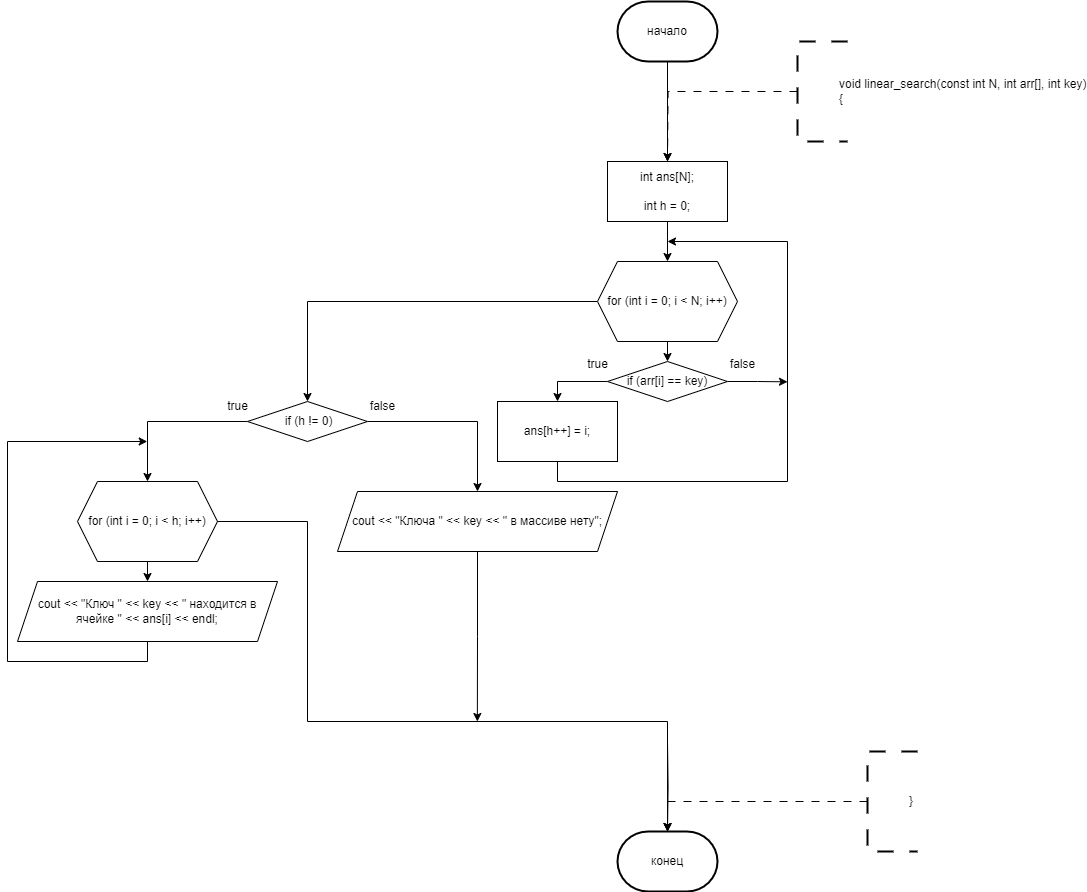

The diagram above was exported from draw.io. Its source (the exported page's mxGraphModel, read from the mxfile embedded in the PNG):
<mxGraphModel dx="1787" dy="1062" grid="1" gridSize="10" guides="1" tooltips="1" connect="1" arrows="1" fold="1" page="1" pageScale="1" pageWidth="827" pageHeight="1169" math="0" shadow="0">
  <root>
    <mxCell id="0" />
    <mxCell id="1" parent="0" />
    <mxCell id="7NjZY4kW9wPce89TTtN7-204" style="edgeStyle=orthogonalEdgeStyle;rounded=0;orthogonalLoop=1;jettySize=auto;html=1;exitX=1;exitY=0.5;exitDx=0;exitDy=0;entryX=0.5;entryY=0;entryDx=0;entryDy=0;" parent="1" edge="1">
      <mxGeometry relative="1" as="geometry">
        <mxPoint x="1420" y="550" as="sourcePoint" />
        <Array as="points">
          <mxPoint x="1470" y="550" />
          <mxPoint x="1470" y="680" />
          <mxPoint x="1330" y="680" />
        </Array>
      </mxGeometry>
    </mxCell>
    <mxCell id="PNnNgbp8Vox_SJcMVkwd-1" value="конец" style="strokeWidth=2;html=1;shape=mxgraph.flowchart.terminator;whiteSpace=wrap;" parent="1" vertex="1">
      <mxGeometry x="310" y="870" width="100" height="60" as="geometry" />
    </mxCell>
    <mxCell id="PNnNgbp8Vox_SJcMVkwd-8" style="edgeStyle=orthogonalEdgeStyle;rounded=0;orthogonalLoop=1;jettySize=auto;html=1;exitX=0.5;exitY=1;exitDx=0;exitDy=0;exitPerimeter=0;entryX=0.5;entryY=0;entryDx=0;entryDy=0;" parent="1" source="PNnNgbp8Vox_SJcMVkwd-2" edge="1">
      <mxGeometry relative="1" as="geometry">
        <mxPoint x="360" y="200.0000000000001" as="targetPoint" />
      </mxGeometry>
    </mxCell>
    <mxCell id="PNnNgbp8Vox_SJcMVkwd-2" value="начало" style="strokeWidth=2;html=1;shape=mxgraph.flowchart.terminator;whiteSpace=wrap;" parent="1" vertex="1">
      <mxGeometry x="310" y="40" width="100" height="60" as="geometry" />
    </mxCell>
    <mxCell id="PNnNgbp8Vox_SJcMVkwd-9" style="edgeStyle=orthogonalEdgeStyle;rounded=0;orthogonalLoop=1;jettySize=auto;html=1;exitX=0;exitY=0.5;exitDx=0;exitDy=0;exitPerimeter=0;entryX=0.5;entryY=0;entryDx=0;entryDy=0;dashed=1;dashPattern=8 8;" parent="1" source="PNnNgbp8Vox_SJcMVkwd-3" edge="1">
      <mxGeometry relative="1" as="geometry">
        <mxPoint x="360" y="200.0000000000001" as="targetPoint" />
      </mxGeometry>
    </mxCell>
    <mxCell id="PNnNgbp8Vox_SJcMVkwd-3" value="&lt;blockquote style=&quot;margin: 0 0 0 40px; border: none; padding: 0px;&quot;&gt;&lt;div&gt;void linear_search(const int N, int arr[], int key)&lt;/div&gt;&lt;div&gt;{&lt;/div&gt;&lt;/blockquote&gt;" style="strokeWidth=2;html=1;shape=mxgraph.flowchart.annotation_1;align=left;pointerEvents=1;dashed=1;dashPattern=8 8;" parent="1" vertex="1">
      <mxGeometry x="490" y="80" width="50" height="100" as="geometry" />
    </mxCell>
    <mxCell id="PNnNgbp8Vox_SJcMVkwd-17" style="edgeStyle=orthogonalEdgeStyle;rounded=0;orthogonalLoop=1;jettySize=auto;html=1;exitX=0;exitY=0.5;exitDx=0;exitDy=0;exitPerimeter=0;entryX=0.5;entryY=0;entryDx=0;entryDy=0;dashed=1;dashPattern=8 8;" parent="1" source="PNnNgbp8Vox_SJcMVkwd-18" edge="1">
      <mxGeometry relative="1" as="geometry">
        <mxPoint x="360" y="870" as="targetPoint" />
        <Array as="points">
          <mxPoint x="360" y="840" />
        </Array>
      </mxGeometry>
    </mxCell>
    <mxCell id="PNnNgbp8Vox_SJcMVkwd-18" value="&lt;blockquote style=&quot;margin: 0 0 0 40px; border: none; padding: 0px;&quot;&gt;&lt;div&gt;&lt;span style=&quot;background-color: initial;&quot;&gt;}&lt;/span&gt;&lt;/div&gt;&lt;/blockquote&gt;" style="strokeWidth=2;html=1;shape=mxgraph.flowchart.annotation_1;align=left;pointerEvents=1;dashed=1;dashPattern=8 8;" parent="1" vertex="1">
      <mxGeometry x="560" y="790" width="50" height="100" as="geometry" />
    </mxCell>
    <mxCell id="PNnNgbp8Vox_SJcMVkwd-82" style="edgeStyle=orthogonalEdgeStyle;rounded=0;orthogonalLoop=1;jettySize=auto;html=1;exitX=0.5;exitY=1;exitDx=0;exitDy=0;entryX=0.5;entryY=0;entryDx=0;entryDy=0;entryPerimeter=0;" parent="1" target="PNnNgbp8Vox_SJcMVkwd-1" edge="1">
      <mxGeometry relative="1" as="geometry">
        <mxPoint x="360" y="780" as="sourcePoint" />
      </mxGeometry>
    </mxCell>
    <mxCell id="qRACcA6xIrdbmgtopcah-88" style="edgeStyle=orthogonalEdgeStyle;rounded=0;orthogonalLoop=1;jettySize=auto;html=1;exitX=0.5;exitY=1;exitDx=0;exitDy=0;entryX=0.5;entryY=0;entryDx=0;entryDy=0;" edge="1" parent="1" source="qRACcA6xIrdbmgtopcah-87" target="qRACcA6xIrdbmgtopcah-91">
      <mxGeometry relative="1" as="geometry">
        <mxPoint x="360" y="280" as="targetPoint" />
      </mxGeometry>
    </mxCell>
    <mxCell id="qRACcA6xIrdbmgtopcah-87" value="&lt;div&gt;int ans[N];&lt;/div&gt;&lt;div&gt;&lt;br&gt;&lt;/div&gt;&lt;div&gt;&lt;span style=&quot;background-color: initial;&quot;&gt;int h = 0;&lt;/span&gt;&lt;/div&gt;" style="rounded=0;whiteSpace=wrap;html=1;" vertex="1" parent="1">
      <mxGeometry x="300" y="200" width="120" height="60" as="geometry" />
    </mxCell>
    <mxCell id="qRACcA6xIrdbmgtopcah-93" style="edgeStyle=orthogonalEdgeStyle;rounded=0;orthogonalLoop=1;jettySize=auto;html=1;exitX=0.5;exitY=1;exitDx=0;exitDy=0;entryX=0.5;entryY=0;entryDx=0;entryDy=0;" edge="1" parent="1" source="qRACcA6xIrdbmgtopcah-91" target="qRACcA6xIrdbmgtopcah-92">
      <mxGeometry relative="1" as="geometry" />
    </mxCell>
    <mxCell id="qRACcA6xIrdbmgtopcah-105" style="edgeStyle=orthogonalEdgeStyle;rounded=0;orthogonalLoop=1;jettySize=auto;html=1;exitX=0;exitY=0.5;exitDx=0;exitDy=0;entryX=0.5;entryY=0;entryDx=0;entryDy=0;" edge="1" parent="1" source="qRACcA6xIrdbmgtopcah-91" target="qRACcA6xIrdbmgtopcah-104">
      <mxGeometry relative="1" as="geometry" />
    </mxCell>
    <mxCell id="qRACcA6xIrdbmgtopcah-91" value="for (int i = 0; i &lt; N; i++)" style="shape=hexagon;perimeter=hexagonPerimeter2;whiteSpace=wrap;html=1;fixedSize=1;" vertex="1" parent="1">
      <mxGeometry x="290" y="300" width="140" height="80" as="geometry" />
    </mxCell>
    <mxCell id="qRACcA6xIrdbmgtopcah-95" style="edgeStyle=orthogonalEdgeStyle;rounded=0;orthogonalLoop=1;jettySize=auto;html=1;exitX=0;exitY=0.5;exitDx=0;exitDy=0;entryX=0.5;entryY=0;entryDx=0;entryDy=0;" edge="1" parent="1" source="qRACcA6xIrdbmgtopcah-92" target="qRACcA6xIrdbmgtopcah-94">
      <mxGeometry relative="1" as="geometry" />
    </mxCell>
    <mxCell id="qRACcA6xIrdbmgtopcah-101" style="edgeStyle=orthogonalEdgeStyle;rounded=0;orthogonalLoop=1;jettySize=auto;html=1;exitX=1;exitY=0.5;exitDx=0;exitDy=0;" edge="1" parent="1" source="qRACcA6xIrdbmgtopcah-92">
      <mxGeometry relative="1" as="geometry">
        <mxPoint x="480" y="420.33333333333337" as="targetPoint" />
      </mxGeometry>
    </mxCell>
    <mxCell id="qRACcA6xIrdbmgtopcah-92" value="if (arr[i] == key)" style="rhombus;whiteSpace=wrap;html=1;" vertex="1" parent="1">
      <mxGeometry x="300" y="400" width="120" height="40" as="geometry" />
    </mxCell>
    <mxCell id="qRACcA6xIrdbmgtopcah-100" style="edgeStyle=orthogonalEdgeStyle;rounded=0;orthogonalLoop=1;jettySize=auto;html=1;exitX=0.5;exitY=1;exitDx=0;exitDy=0;" edge="1" parent="1" source="qRACcA6xIrdbmgtopcah-94">
      <mxGeometry relative="1" as="geometry">
        <mxPoint x="360" y="280" as="targetPoint" />
        <Array as="points">
          <mxPoint x="250" y="520" />
          <mxPoint x="480" y="520" />
          <mxPoint x="480" y="280" />
        </Array>
      </mxGeometry>
    </mxCell>
    <mxCell id="qRACcA6xIrdbmgtopcah-94" value="ans[h++] = i;" style="rounded=0;whiteSpace=wrap;html=1;" vertex="1" parent="1">
      <mxGeometry x="190" y="440" width="120" height="60" as="geometry" />
    </mxCell>
    <mxCell id="qRACcA6xIrdbmgtopcah-102" value="true" style="text;html=1;align=center;verticalAlign=middle;resizable=0;points=[];autosize=1;strokeColor=none;fillColor=none;" vertex="1" parent="1">
      <mxGeometry x="270" y="388" width="40" height="30" as="geometry" />
    </mxCell>
    <mxCell id="qRACcA6xIrdbmgtopcah-103" value="false" style="text;html=1;align=center;verticalAlign=middle;resizable=0;points=[];autosize=1;strokeColor=none;fillColor=none;" vertex="1" parent="1">
      <mxGeometry x="410" y="388" width="50" height="30" as="geometry" />
    </mxCell>
    <mxCell id="qRACcA6xIrdbmgtopcah-107" style="edgeStyle=orthogonalEdgeStyle;rounded=0;orthogonalLoop=1;jettySize=auto;html=1;exitX=0;exitY=0.5;exitDx=0;exitDy=0;entryX=0.5;entryY=0;entryDx=0;entryDy=0;" edge="1" parent="1" source="qRACcA6xIrdbmgtopcah-104" target="qRACcA6xIrdbmgtopcah-106">
      <mxGeometry relative="1" as="geometry" />
    </mxCell>
    <mxCell id="qRACcA6xIrdbmgtopcah-113" style="edgeStyle=orthogonalEdgeStyle;rounded=0;orthogonalLoop=1;jettySize=auto;html=1;exitX=1;exitY=0.5;exitDx=0;exitDy=0;entryX=0.5;entryY=0;entryDx=0;entryDy=0;" edge="1" parent="1" source="qRACcA6xIrdbmgtopcah-104" target="qRACcA6xIrdbmgtopcah-112">
      <mxGeometry relative="1" as="geometry" />
    </mxCell>
    <mxCell id="qRACcA6xIrdbmgtopcah-104" value="&amp;nbsp; if (h != 0)&amp;nbsp;" style="rhombus;whiteSpace=wrap;html=1;" vertex="1" parent="1">
      <mxGeometry x="-60" y="440" width="120" height="40" as="geometry" />
    </mxCell>
    <mxCell id="qRACcA6xIrdbmgtopcah-109" style="edgeStyle=orthogonalEdgeStyle;rounded=0;orthogonalLoop=1;jettySize=auto;html=1;exitX=0.5;exitY=1;exitDx=0;exitDy=0;entryX=0.5;entryY=0;entryDx=0;entryDy=0;" edge="1" parent="1" source="qRACcA6xIrdbmgtopcah-106" target="qRACcA6xIrdbmgtopcah-108">
      <mxGeometry relative="1" as="geometry" />
    </mxCell>
    <mxCell id="qRACcA6xIrdbmgtopcah-106" value="for (int i = 0; i &lt; h; i++)" style="shape=hexagon;perimeter=hexagonPerimeter2;whiteSpace=wrap;html=1;fixedSize=1;" vertex="1" parent="1">
      <mxGeometry x="-230" y="520" width="140" height="80" as="geometry" />
    </mxCell>
    <mxCell id="qRACcA6xIrdbmgtopcah-110" style="edgeStyle=orthogonalEdgeStyle;rounded=0;orthogonalLoop=1;jettySize=auto;html=1;exitX=0.5;exitY=1;exitDx=0;exitDy=0;" edge="1" parent="1" source="qRACcA6xIrdbmgtopcah-108">
      <mxGeometry relative="1" as="geometry">
        <mxPoint x="-160.27272727272725" y="480.0000000000001" as="targetPoint" />
        <Array as="points">
          <mxPoint x="-160" y="700" />
          <mxPoint x="-300" y="700" />
          <mxPoint x="-300" y="480" />
        </Array>
      </mxGeometry>
    </mxCell>
    <mxCell id="qRACcA6xIrdbmgtopcah-108" value="cout &lt;&lt; &quot;Ключ &quot; &lt;&lt; key &lt;&lt; &quot; находится в ячейке &quot; &lt;&lt; ans[i] &lt;&lt; endl;" style="shape=parallelogram;perimeter=parallelogramPerimeter;whiteSpace=wrap;html=1;fixedSize=1;" vertex="1" parent="1">
      <mxGeometry x="-290" y="620" width="260" height="60" as="geometry" />
    </mxCell>
    <mxCell id="qRACcA6xIrdbmgtopcah-111" value="true" style="text;html=1;align=center;verticalAlign=middle;resizable=0;points=[];autosize=1;strokeColor=none;fillColor=none;" vertex="1" parent="1">
      <mxGeometry x="-90" y="430" width="40" height="30" as="geometry" />
    </mxCell>
    <mxCell id="qRACcA6xIrdbmgtopcah-116" style="edgeStyle=orthogonalEdgeStyle;rounded=0;orthogonalLoop=1;jettySize=auto;html=1;exitX=0.5;exitY=1;exitDx=0;exitDy=0;" edge="1" parent="1" source="qRACcA6xIrdbmgtopcah-112">
      <mxGeometry relative="1" as="geometry">
        <mxPoint x="169.8571428571429" y="760" as="targetPoint" />
      </mxGeometry>
    </mxCell>
    <mxCell id="qRACcA6xIrdbmgtopcah-112" value="cout &lt;&lt; &quot;Ключа &quot; &lt;&lt; key &lt;&lt; &quot; в массиве нету&quot;;" style="shape=parallelogram;perimeter=parallelogramPerimeter;whiteSpace=wrap;html=1;fixedSize=1;" vertex="1" parent="1">
      <mxGeometry x="30" y="530" width="280" height="60" as="geometry" />
    </mxCell>
    <mxCell id="qRACcA6xIrdbmgtopcah-114" value="false" style="text;html=1;align=center;verticalAlign=middle;resizable=0;points=[];autosize=1;strokeColor=none;fillColor=none;" vertex="1" parent="1">
      <mxGeometry x="50" y="430" width="50" height="30" as="geometry" />
    </mxCell>
    <mxCell id="qRACcA6xIrdbmgtopcah-115" style="edgeStyle=orthogonalEdgeStyle;rounded=0;orthogonalLoop=1;jettySize=auto;html=1;exitX=1;exitY=0.5;exitDx=0;exitDy=0;entryX=0.5;entryY=0;entryDx=0;entryDy=0;entryPerimeter=0;" edge="1" parent="1" source="qRACcA6xIrdbmgtopcah-106" target="PNnNgbp8Vox_SJcMVkwd-1">
      <mxGeometry relative="1" as="geometry">
        <Array as="points">
          <mxPoint y="560" />
          <mxPoint y="760" />
          <mxPoint x="360" y="760" />
        </Array>
      </mxGeometry>
    </mxCell>
  </root>
</mxGraphModel>